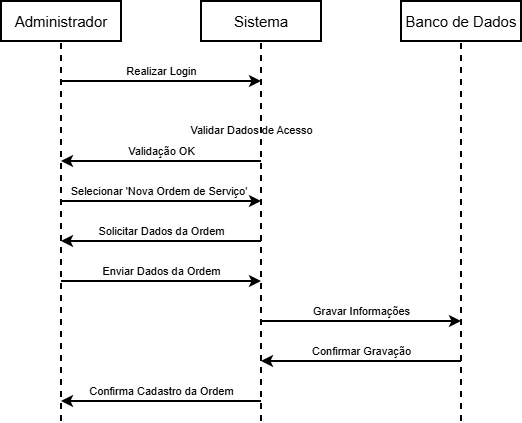

The diagram above was exported from draw.io. Its source (the exported page's mxGraphModel, read from the mxfile embedded in the PNG):
<mxGraphModel dx="1042" dy="562" grid="0" gridSize="10" guides="1" tooltips="1" connect="1" arrows="1" fold="1" page="1" pageScale="1" pageWidth="827" pageHeight="1169" background="light-dark(#FFFFFF,#FFFFFF)" math="0" shadow="0">
  <root>
    <mxCell id="0" />
    <mxCell id="1" parent="0" />
    <mxCell id="M8RuZAfUemDG-46obwoL-2" parent="1" style="whiteSpace=wrap;html=1;verticalAlign=middle;gradientColor=none;rounded=0;shadow=0;glass=0;fillColor=light-dark(#FFFFFF,#FFFFFF);strokeWidth=2;fontColor=light-dark(#000000,#000000);strokeColor=light-dark(#000000,#000000);" value="&lt;font style=&quot;font-size: 15px;&quot;&gt;Administrador&lt;/font&gt;" vertex="1">
      <mxGeometry height="40" width="120" x="40" y="20" as="geometry" />
    </mxCell>
    <mxCell id="t8HwpIVrc0GGqDIyuRNZ-7" edge="1" parent="1" source="t8HwpIVrc0GGqDIyuRNZ-1" style="edgeStyle=orthogonalEdgeStyle;rounded=0;orthogonalLoop=1;jettySize=auto;html=1;" target="t8HwpIVrc0GGqDIyuRNZ-2" value="">
      <mxGeometry relative="1" as="geometry" />
    </mxCell>
    <mxCell id="t8HwpIVrc0GGqDIyuRNZ-1" parent="1" style="whiteSpace=wrap;html=1;verticalAlign=middle;gradientColor=none;rounded=0;shadow=0;glass=0;fillColor=light-dark(#FFFFFF,#FFFFFF);strokeWidth=2;fontColor=light-dark(#000000,#000000);strokeColor=light-dark(#000000,#000000);" value="&lt;font style=&quot;font-size: 15px;&quot;&gt;Sistema&lt;/font&gt;" vertex="1">
      <mxGeometry height="40" width="120" x="240" y="20" as="geometry" />
    </mxCell>
    <mxCell id="t8HwpIVrc0GGqDIyuRNZ-2" parent="1" style="whiteSpace=wrap;html=1;verticalAlign=middle;gradientColor=none;rounded=0;shadow=0;glass=0;fillColor=light-dark(#FFFFFF,#FFFFFF);strokeWidth=2;fontColor=light-dark(#000000,#000000);strokeColor=light-dark(#000000,#000000);" value="&lt;font style=&quot;font-size: 15px;&quot;&gt;Banco de Dados&lt;/font&gt;" vertex="1">
      <mxGeometry height="40" width="120" x="440" y="20" as="geometry" />
    </mxCell>
    <mxCell id="t8HwpIVrc0GGqDIyuRNZ-15" edge="1" parent="1" style="endArrow=none;dashed=1;html=1;rounded=0;entryX=0.5;entryY=1;entryDx=0;entryDy=0;strokeColor=light-dark(#000000,#000000);strokeWidth=2;" target="M8RuZAfUemDG-46obwoL-2" value="">
      <mxGeometry height="50" relative="1" width="50" as="geometry">
        <mxPoint x="100" y="440" as="sourcePoint" />
        <mxPoint x="440" y="140" as="targetPoint" />
      </mxGeometry>
    </mxCell>
    <mxCell id="t8HwpIVrc0GGqDIyuRNZ-16" edge="1" parent="1" style="endArrow=none;dashed=1;html=1;rounded=0;entryX=0.5;entryY=1;entryDx=0;entryDy=0;strokeColor=light-dark(#000000,#000000);strokeWidth=2;labelBackgroundColor=none;fontColor=light-dark(#000000,#000000);" target="t8HwpIVrc0GGqDIyuRNZ-1" value="Validar Dados de Acesso">
      <mxGeometry height="50" relative="1" width="50" x="0.5293" y="10" as="geometry">
        <mxPoint as="offset" />
        <mxPoint x="300" y="440" as="sourcePoint" />
        <mxPoint x="299.5" y="80" as="targetPoint" />
      </mxGeometry>
    </mxCell>
    <mxCell id="t8HwpIVrc0GGqDIyuRNZ-17" edge="1" parent="1" style="endArrow=none;dashed=1;html=1;rounded=0;entryX=0.5;entryY=1;entryDx=0;entryDy=0;strokeColor=light-dark(#000000,#000000);strokeWidth=2;" target="t8HwpIVrc0GGqDIyuRNZ-2" value="">
      <mxGeometry height="50" relative="1" width="50" as="geometry">
        <mxPoint x="500" y="440" as="sourcePoint" />
        <mxPoint x="499.5" y="80" as="targetPoint" />
      </mxGeometry>
    </mxCell>
    <mxCell id="t8HwpIVrc0GGqDIyuRNZ-18" edge="1" parent="1" style="endArrow=classic;html=1;rounded=0;strokeWidth=2;strokeColor=light-dark(#000000,#000000);labelBackgroundColor=none;fontColor=light-dark(#000000,#000000);" value="Realizar Login">
      <mxGeometry height="50" relative="1" width="50" y="10" as="geometry">
        <mxPoint as="offset" />
        <Array as="points">
          <mxPoint x="200" y="100" />
        </Array>
        <mxPoint x="100" y="100" as="sourcePoint" />
        <mxPoint x="300" y="100" as="targetPoint" />
      </mxGeometry>
    </mxCell>
    <mxCell id="t8HwpIVrc0GGqDIyuRNZ-19" edge="1" parent="1" style="endArrow=classic;html=1;rounded=0;strokeWidth=2;strokeColor=light-dark(#000000,#000000);labelBackgroundColor=none;fontColor=light-dark(#000000,#000000);" value="Validação OK">
      <mxGeometry height="50" relative="1" width="50" y="-10" as="geometry">
        <mxPoint as="offset" />
        <mxPoint x="300" y="180" as="sourcePoint" />
        <mxPoint x="100" y="180" as="targetPoint" />
      </mxGeometry>
    </mxCell>
    <mxCell id="t8HwpIVrc0GGqDIyuRNZ-21" edge="1" parent="1" style="endArrow=classic;html=1;rounded=0;fontColor=light-dark(#000000,#000000);strokeColor=light-dark(#000000,#000000);strokeWidth=2;" value="">
      <mxGeometry height="50" relative="1" width="50" y="10" as="geometry">
        <mxPoint as="offset" />
        <mxPoint x="100" y="220" as="sourcePoint" />
        <mxPoint x="300" y="220" as="targetPoint" />
      </mxGeometry>
    </mxCell>
    <mxCell id="t8HwpIVrc0GGqDIyuRNZ-22" parent="1" style="text;html=1;whiteSpace=wrap;strokeColor=none;fillColor=none;align=center;verticalAlign=middle;rounded=0;fontColor=light-dark(#000000,#000000);" value="&lt;font style=&quot;font-size: 11px;&quot;&gt;Selecionar 'Nova Ordem de Serviço'&lt;/font&gt;" vertex="1">
      <mxGeometry height="30" width="210" x="93" y="195" as="geometry" />
    </mxCell>
    <mxCell id="t8HwpIVrc0GGqDIyuRNZ-23" edge="1" parent="1" style="endArrow=classic;html=1;rounded=0;strokeColor=light-dark(#000000,#000000);strokeWidth=2;labelBackgroundColor=none;" value="&lt;font style=&quot;color: light-dark(rgb(0, 0, 0), rgb(0, 0, 0));&quot;&gt;Solicitar Dados da Ordem&lt;/font&gt;">
      <mxGeometry height="50" relative="1" width="50" y="-10" as="geometry">
        <mxPoint as="offset" />
        <mxPoint x="300" y="260" as="sourcePoint" />
        <mxPoint x="100" y="260" as="targetPoint" />
      </mxGeometry>
    </mxCell>
    <mxCell id="t8HwpIVrc0GGqDIyuRNZ-26" edge="1" parent="1" style="endArrow=classic;html=1;rounded=0;strokeWidth=2;strokeColor=light-dark(#000000,#000000);labelBackgroundColor=none;fontColor=light-dark(#000000,#000000);" value="Enviar Dados da Ordem">
      <mxGeometry height="50" relative="1" width="50" y="10" as="geometry">
        <mxPoint as="offset" />
        <mxPoint x="100" y="300" as="sourcePoint" />
        <mxPoint x="300" y="300" as="targetPoint" />
      </mxGeometry>
    </mxCell>
    <mxCell id="t8HwpIVrc0GGqDIyuRNZ-27" edge="1" parent="1" style="endArrow=classic;html=1;rounded=0;fontColor=light-dark(#000000,#000000);strokeColor=light-dark(#000000,#000000);strokeWidth=2;labelBackgroundColor=none;" value="Gravar Informações">
      <mxGeometry height="50" relative="1" width="50" y="10" as="geometry">
        <mxPoint as="offset" />
        <mxPoint x="300" y="340" as="sourcePoint" />
        <mxPoint x="500" y="340" as="targetPoint" />
      </mxGeometry>
    </mxCell>
    <mxCell id="t8HwpIVrc0GGqDIyuRNZ-28" edge="1" parent="1" style="endArrow=classic;html=1;rounded=0;labelBackgroundColor=none;fontColor=light-dark(#000000,#000000);strokeWidth=2;strokeColor=light-dark(#000000,#000000);" value="Confirmar Gravação">
      <mxGeometry height="50" relative="1" width="50" y="-10" as="geometry">
        <mxPoint as="offset" />
        <mxPoint x="500" y="380" as="sourcePoint" />
        <mxPoint x="300" y="380" as="targetPoint" />
      </mxGeometry>
    </mxCell>
    <mxCell id="t8HwpIVrc0GGqDIyuRNZ-29" edge="1" parent="1" style="endArrow=classic;html=1;rounded=0;strokeColor=light-dark(#000000,#000000);strokeWidth=2;labelBackgroundColor=none;fontColor=light-dark(#000000,#000000);" value="Confirma Cadastro da Ordem">
      <mxGeometry height="50" relative="1" width="50" y="-10" as="geometry">
        <mxPoint as="offset" />
        <mxPoint x="300" y="420" as="sourcePoint" />
        <mxPoint x="100" y="420" as="targetPoint" />
      </mxGeometry>
    </mxCell>
  </root>
</mxGraphModel>